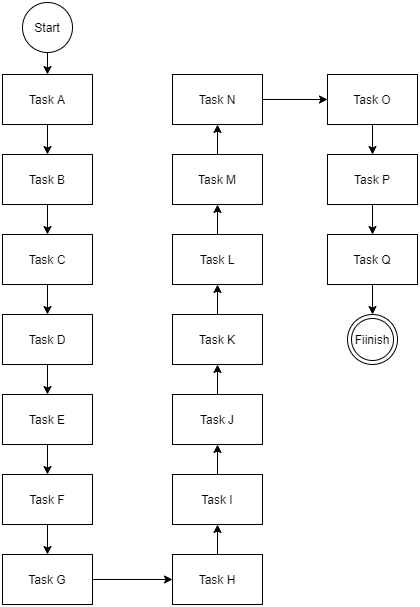

The diagram above was exported from draw.io. Its source (the exported page's mxGraphModel, read from the mxfile embedded in the PNG):
<mxGraphModel dx="1038" dy="499" grid="1" gridSize="10" guides="1" tooltips="1" connect="1" arrows="1" fold="1" page="1" pageScale="1" pageWidth="850" pageHeight="1100" math="0" shadow="0">
  <root>
    <mxCell id="0" />
    <mxCell id="1" parent="0" />
    <mxCell id="WW00bZ9P2tXVoj9JNcnK-42" style="edgeStyle=orthogonalEdgeStyle;rounded=0;orthogonalLoop=1;jettySize=auto;html=1;entryX=0.5;entryY=0;entryDx=0;entryDy=0;" edge="1" parent="1" source="WW00bZ9P2tXVoj9JNcnK-1" target="WW00bZ9P2tXVoj9JNcnK-4">
      <mxGeometry relative="1" as="geometry" />
    </mxCell>
    <mxCell id="WW00bZ9P2tXVoj9JNcnK-1" value="Start" style="ellipse;whiteSpace=wrap;html=1;aspect=fixed;" vertex="1" parent="1">
      <mxGeometry x="170" y="28" width="50" height="50" as="geometry" />
    </mxCell>
    <mxCell id="WW00bZ9P2tXVoj9JNcnK-3" value="Fiinish" style="ellipse;shape=doubleEllipse;whiteSpace=wrap;html=1;aspect=fixed;" vertex="1" parent="1">
      <mxGeometry x="495" y="340" width="50" height="50" as="geometry" />
    </mxCell>
    <mxCell id="WW00bZ9P2tXVoj9JNcnK-6" value="" style="edgeStyle=orthogonalEdgeStyle;rounded=0;orthogonalLoop=1;jettySize=auto;html=1;" edge="1" parent="1" source="WW00bZ9P2tXVoj9JNcnK-4" target="WW00bZ9P2tXVoj9JNcnK-5">
      <mxGeometry relative="1" as="geometry" />
    </mxCell>
    <mxCell id="WW00bZ9P2tXVoj9JNcnK-4" value="Task A" style="rounded=0;whiteSpace=wrap;html=1;" vertex="1" parent="1">
      <mxGeometry x="150" y="100" width="90" height="50" as="geometry" />
    </mxCell>
    <mxCell id="WW00bZ9P2tXVoj9JNcnK-12" style="edgeStyle=orthogonalEdgeStyle;rounded=0;orthogonalLoop=1;jettySize=auto;html=1;entryX=0.5;entryY=0;entryDx=0;entryDy=0;" edge="1" parent="1" source="WW00bZ9P2tXVoj9JNcnK-5" target="WW00bZ9P2tXVoj9JNcnK-8">
      <mxGeometry relative="1" as="geometry" />
    </mxCell>
    <mxCell id="WW00bZ9P2tXVoj9JNcnK-5" value="Task B" style="rounded=0;whiteSpace=wrap;html=1;" vertex="1" parent="1">
      <mxGeometry x="150" y="180" width="90" height="50" as="geometry" />
    </mxCell>
    <mxCell id="WW00bZ9P2tXVoj9JNcnK-19" style="edgeStyle=orthogonalEdgeStyle;rounded=0;orthogonalLoop=1;jettySize=auto;html=1;entryX=0.5;entryY=0;entryDx=0;entryDy=0;" edge="1" parent="1" source="WW00bZ9P2tXVoj9JNcnK-8" target="WW00bZ9P2tXVoj9JNcnK-13">
      <mxGeometry relative="1" as="geometry" />
    </mxCell>
    <mxCell id="WW00bZ9P2tXVoj9JNcnK-8" value="Task C" style="rounded=0;whiteSpace=wrap;html=1;" vertex="1" parent="1">
      <mxGeometry x="150" y="260" width="90" height="50" as="geometry" />
    </mxCell>
    <mxCell id="WW00bZ9P2tXVoj9JNcnK-20" style="edgeStyle=orthogonalEdgeStyle;rounded=0;orthogonalLoop=1;jettySize=auto;html=1;entryX=0.5;entryY=0;entryDx=0;entryDy=0;" edge="1" parent="1" source="WW00bZ9P2tXVoj9JNcnK-13" target="WW00bZ9P2tXVoj9JNcnK-15">
      <mxGeometry relative="1" as="geometry" />
    </mxCell>
    <mxCell id="WW00bZ9P2tXVoj9JNcnK-13" value="Task D" style="rounded=0;whiteSpace=wrap;html=1;" vertex="1" parent="1">
      <mxGeometry x="150" y="340" width="90" height="50" as="geometry" />
    </mxCell>
    <mxCell id="WW00bZ9P2tXVoj9JNcnK-29" style="edgeStyle=orthogonalEdgeStyle;rounded=0;orthogonalLoop=1;jettySize=auto;html=1;entryX=0.5;entryY=1;entryDx=0;entryDy=0;" edge="1" parent="1" source="WW00bZ9P2tXVoj9JNcnK-14" target="WW00bZ9P2tXVoj9JNcnK-17">
      <mxGeometry relative="1" as="geometry" />
    </mxCell>
    <mxCell id="WW00bZ9P2tXVoj9JNcnK-14" value="Task H" style="rounded=0;whiteSpace=wrap;html=1;" vertex="1" parent="1">
      <mxGeometry x="320" y="580" width="90" height="50" as="geometry" />
    </mxCell>
    <mxCell id="WW00bZ9P2tXVoj9JNcnK-21" style="edgeStyle=orthogonalEdgeStyle;rounded=0;orthogonalLoop=1;jettySize=auto;html=1;entryX=0.5;entryY=0;entryDx=0;entryDy=0;" edge="1" parent="1" source="WW00bZ9P2tXVoj9JNcnK-15" target="WW00bZ9P2tXVoj9JNcnK-16">
      <mxGeometry relative="1" as="geometry" />
    </mxCell>
    <mxCell id="WW00bZ9P2tXVoj9JNcnK-15" value="Task E" style="rounded=0;whiteSpace=wrap;html=1;" vertex="1" parent="1">
      <mxGeometry x="150" y="420" width="90" height="50" as="geometry" />
    </mxCell>
    <mxCell id="WW00bZ9P2tXVoj9JNcnK-22" style="edgeStyle=orthogonalEdgeStyle;rounded=0;orthogonalLoop=1;jettySize=auto;html=1;entryX=0.5;entryY=0;entryDx=0;entryDy=0;" edge="1" parent="1" source="WW00bZ9P2tXVoj9JNcnK-16" target="WW00bZ9P2tXVoj9JNcnK-18">
      <mxGeometry relative="1" as="geometry" />
    </mxCell>
    <mxCell id="WW00bZ9P2tXVoj9JNcnK-16" value="Task F" style="rounded=0;whiteSpace=wrap;html=1;" vertex="1" parent="1">
      <mxGeometry x="150" y="500" width="90" height="50" as="geometry" />
    </mxCell>
    <mxCell id="WW00bZ9P2tXVoj9JNcnK-30" style="edgeStyle=orthogonalEdgeStyle;rounded=0;orthogonalLoop=1;jettySize=auto;html=1;entryX=0.5;entryY=1;entryDx=0;entryDy=0;" edge="1" parent="1" source="WW00bZ9P2tXVoj9JNcnK-17" target="WW00bZ9P2tXVoj9JNcnK-23">
      <mxGeometry relative="1" as="geometry" />
    </mxCell>
    <mxCell id="WW00bZ9P2tXVoj9JNcnK-28" style="edgeStyle=orthogonalEdgeStyle;rounded=0;orthogonalLoop=1;jettySize=auto;html=1;entryX=0;entryY=0.5;entryDx=0;entryDy=0;" edge="1" parent="1" source="WW00bZ9P2tXVoj9JNcnK-18" target="WW00bZ9P2tXVoj9JNcnK-14">
      <mxGeometry relative="1" as="geometry" />
    </mxCell>
    <mxCell id="WW00bZ9P2tXVoj9JNcnK-18" value="Task G" style="rounded=0;whiteSpace=wrap;html=1;" vertex="1" parent="1">
      <mxGeometry x="150" y="580" width="90" height="50" as="geometry" />
    </mxCell>
    <mxCell id="WW00bZ9P2tXVoj9JNcnK-31" style="edgeStyle=orthogonalEdgeStyle;rounded=0;orthogonalLoop=1;jettySize=auto;html=1;entryX=0.5;entryY=1;entryDx=0;entryDy=0;" edge="1" parent="1" source="WW00bZ9P2tXVoj9JNcnK-23" target="WW00bZ9P2tXVoj9JNcnK-24">
      <mxGeometry relative="1" as="geometry" />
    </mxCell>
    <mxCell id="WW00bZ9P2tXVoj9JNcnK-23" value="Task J" style="rounded=0;whiteSpace=wrap;html=1;" vertex="1" parent="1">
      <mxGeometry x="320" y="420" width="90" height="50" as="geometry" />
    </mxCell>
    <mxCell id="WW00bZ9P2tXVoj9JNcnK-32" style="edgeStyle=orthogonalEdgeStyle;rounded=0;orthogonalLoop=1;jettySize=auto;html=1;entryX=0.5;entryY=1;entryDx=0;entryDy=0;" edge="1" parent="1" source="WW00bZ9P2tXVoj9JNcnK-24" target="WW00bZ9P2tXVoj9JNcnK-25">
      <mxGeometry relative="1" as="geometry" />
    </mxCell>
    <mxCell id="WW00bZ9P2tXVoj9JNcnK-24" value="Task K" style="rounded=0;whiteSpace=wrap;html=1;" vertex="1" parent="1">
      <mxGeometry x="320" y="340" width="90" height="50" as="geometry" />
    </mxCell>
    <mxCell id="WW00bZ9P2tXVoj9JNcnK-33" style="edgeStyle=orthogonalEdgeStyle;rounded=0;orthogonalLoop=1;jettySize=auto;html=1;entryX=0.5;entryY=1;entryDx=0;entryDy=0;" edge="1" parent="1" source="WW00bZ9P2tXVoj9JNcnK-25" target="WW00bZ9P2tXVoj9JNcnK-26">
      <mxGeometry relative="1" as="geometry" />
    </mxCell>
    <mxCell id="WW00bZ9P2tXVoj9JNcnK-25" value="Task L" style="rounded=0;whiteSpace=wrap;html=1;" vertex="1" parent="1">
      <mxGeometry x="320" y="260" width="90" height="50" as="geometry" />
    </mxCell>
    <mxCell id="WW00bZ9P2tXVoj9JNcnK-34" style="edgeStyle=orthogonalEdgeStyle;rounded=0;orthogonalLoop=1;jettySize=auto;html=1;entryX=0.5;entryY=1;entryDx=0;entryDy=0;" edge="1" parent="1" source="WW00bZ9P2tXVoj9JNcnK-26" target="WW00bZ9P2tXVoj9JNcnK-27">
      <mxGeometry relative="1" as="geometry" />
    </mxCell>
    <mxCell id="WW00bZ9P2tXVoj9JNcnK-26" value="Task M" style="rounded=0;whiteSpace=wrap;html=1;" vertex="1" parent="1">
      <mxGeometry x="320" y="180" width="90" height="50" as="geometry" />
    </mxCell>
    <mxCell id="WW00bZ9P2tXVoj9JNcnK-40" style="edgeStyle=orthogonalEdgeStyle;rounded=0;orthogonalLoop=1;jettySize=auto;html=1;entryX=0;entryY=0.5;entryDx=0;entryDy=0;" edge="1" parent="1" source="WW00bZ9P2tXVoj9JNcnK-27" target="WW00bZ9P2tXVoj9JNcnK-37">
      <mxGeometry relative="1" as="geometry" />
    </mxCell>
    <mxCell id="WW00bZ9P2tXVoj9JNcnK-27" value="Task N" style="rounded=0;whiteSpace=wrap;html=1;" vertex="1" parent="1">
      <mxGeometry x="320" y="100" width="90" height="50" as="geometry" />
    </mxCell>
    <mxCell id="WW00bZ9P2tXVoj9JNcnK-17" value="Task I" style="rounded=0;whiteSpace=wrap;html=1;" vertex="1" parent="1">
      <mxGeometry x="320" y="500" width="90" height="50" as="geometry" />
    </mxCell>
    <mxCell id="WW00bZ9P2tXVoj9JNcnK-44" style="edgeStyle=orthogonalEdgeStyle;rounded=0;orthogonalLoop=1;jettySize=auto;html=1;entryX=0.5;entryY=0;entryDx=0;entryDy=0;" edge="1" parent="1" source="WW00bZ9P2tXVoj9JNcnK-36" target="WW00bZ9P2tXVoj9JNcnK-43">
      <mxGeometry relative="1" as="geometry" />
    </mxCell>
    <mxCell id="WW00bZ9P2tXVoj9JNcnK-36" value="Task P" style="rounded=0;whiteSpace=wrap;html=1;" vertex="1" parent="1">
      <mxGeometry x="475" y="180" width="90" height="50" as="geometry" />
    </mxCell>
    <mxCell id="WW00bZ9P2tXVoj9JNcnK-39" style="edgeStyle=orthogonalEdgeStyle;rounded=0;orthogonalLoop=1;jettySize=auto;html=1;entryX=0.5;entryY=0;entryDx=0;entryDy=0;" edge="1" parent="1" source="WW00bZ9P2tXVoj9JNcnK-37" target="WW00bZ9P2tXVoj9JNcnK-36">
      <mxGeometry relative="1" as="geometry" />
    </mxCell>
    <mxCell id="WW00bZ9P2tXVoj9JNcnK-37" value="Task O" style="rounded=0;whiteSpace=wrap;html=1;" vertex="1" parent="1">
      <mxGeometry x="475" y="100" width="90" height="50" as="geometry" />
    </mxCell>
    <mxCell id="WW00bZ9P2tXVoj9JNcnK-45" style="edgeStyle=orthogonalEdgeStyle;rounded=0;orthogonalLoop=1;jettySize=auto;html=1;entryX=0.5;entryY=0;entryDx=0;entryDy=0;" edge="1" parent="1" source="WW00bZ9P2tXVoj9JNcnK-43" target="WW00bZ9P2tXVoj9JNcnK-3">
      <mxGeometry relative="1" as="geometry" />
    </mxCell>
    <mxCell id="WW00bZ9P2tXVoj9JNcnK-43" value="Task Q" style="rounded=0;whiteSpace=wrap;html=1;" vertex="1" parent="1">
      <mxGeometry x="475" y="260" width="90" height="50" as="geometry" />
    </mxCell>
  </root>
</mxGraphModel>